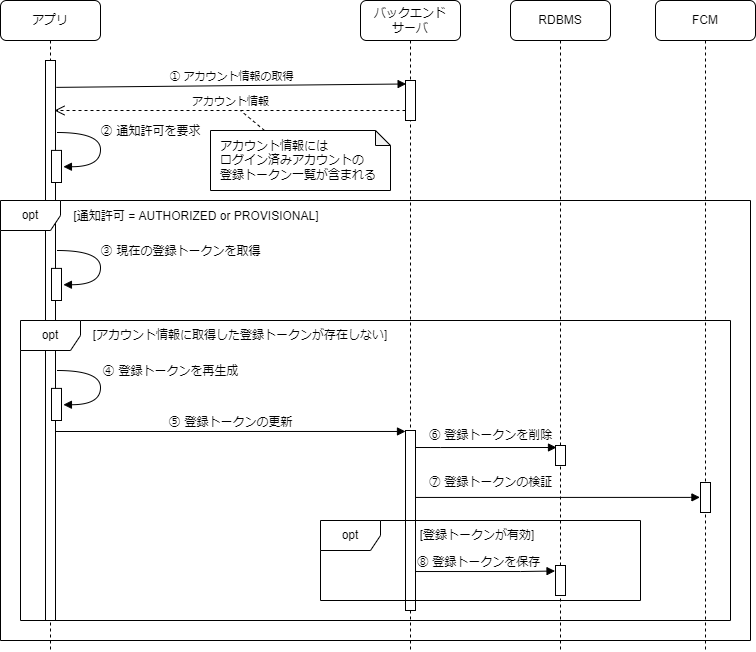

The diagram above was exported from draw.io. Its source (the exported page's mxGraphModel, read from the mxfile embedded in the PNG):
<mxGraphModel dx="716" dy="448" grid="1" gridSize="10" guides="1" tooltips="1" connect="1" arrows="1" fold="1" page="1" pageScale="1" pageWidth="1100" pageHeight="850" background="none" math="0" shadow="0">
  <root>
    <mxCell id="0" />
    <mxCell id="1" parent="0" />
    <mxCell id="7baba1c4bc27f4b0-8" value="アプリ" style="shape=umlLifeline;perimeter=lifelinePerimeter;whiteSpace=wrap;html=1;container=1;collapsible=0;recursiveResize=0;outlineConnect=0;rounded=1;shadow=0;comic=0;labelBackgroundColor=none;strokeWidth=1;fontFamily=Verdana;fontSize=12;align=center;" parent="1" vertex="1">
      <mxGeometry x="60" y="50" width="100" height="650" as="geometry" />
    </mxCell>
    <mxCell id="7baba1c4bc27f4b0-9" value="" style="html=1;points=[];perimeter=orthogonalPerimeter;rounded=0;shadow=0;comic=0;labelBackgroundColor=none;strokeWidth=1;fontFamily=Verdana;fontSize=12;align=center;" parent="7baba1c4bc27f4b0-8" vertex="1">
      <mxGeometry x="45" y="60" width="10" height="560" as="geometry" />
    </mxCell>
    <mxCell id="dxDKMW1-3bMW_QZJeYyO-1" value="" style="html=1;points=[];perimeter=orthogonalPerimeter;rounded=0;shadow=0;comic=0;labelBackgroundColor=none;strokeWidth=1;fontFamily=Verdana;fontSize=12;align=center;" parent="7baba1c4bc27f4b0-8" vertex="1">
      <mxGeometry x="51" y="149.9" width="10" height="32.1" as="geometry" />
    </mxCell>
    <mxCell id="dxDKMW1-3bMW_QZJeYyO-2" value="② 通知許可を要求" style="html=1;verticalAlign=bottom;endArrow=block;labelBackgroundColor=none;fontFamily=Verdana;fontSize=12;elbow=vertical;edgeStyle=orthogonalEdgeStyle;curved=1;exitX=1.038;exitY=0.345;exitPerimeter=0;entryX=1.192;entryY=0.509;entryDx=0;entryDy=0;entryPerimeter=0;" parent="7baba1c4bc27f4b0-8" target="dxDKMW1-3bMW_QZJeYyO-1" edge="1">
      <mxGeometry x="-0.1015" y="50" relative="1" as="geometry">
        <mxPoint x="56.38000000000011" y="132.00000000000003" as="sourcePoint" />
        <mxPoint x="130" y="172" as="targetPoint" />
        <Array as="points">
          <mxPoint x="100" y="132" />
          <mxPoint x="100" y="166" />
        </Array>
        <mxPoint as="offset" />
      </mxGeometry>
    </mxCell>
    <mxCell id="pz_4hjeH04sJsELu5sx5-13" value="opt" style="shape=umlFrame;whiteSpace=wrap;html=1;" parent="1" vertex="1">
      <mxGeometry x="80" y="370" width="710" height="300" as="geometry" />
    </mxCell>
    <mxCell id="pz_4hjeH04sJsELu5sx5-1" value="opt" style="shape=umlFrame;whiteSpace=wrap;html=1;" parent="1" vertex="1">
      <mxGeometry x="60" y="250" width="750" height="440" as="geometry" />
    </mxCell>
    <mxCell id="7baba1c4bc27f4b0-2" value="バックエンド&lt;br&gt;サーバ" style="shape=umlLifeline;perimeter=lifelinePerimeter;whiteSpace=wrap;html=1;container=1;collapsible=0;recursiveResize=0;outlineConnect=0;rounded=1;shadow=0;comic=0;labelBackgroundColor=none;strokeWidth=1;fontFamily=Verdana;fontSize=12;align=center;" parent="1" vertex="1">
      <mxGeometry x="420" y="50" width="100" height="650" as="geometry" />
    </mxCell>
    <mxCell id="7baba1c4bc27f4b0-10" value="" style="html=1;points=[];perimeter=orthogonalPerimeter;rounded=0;shadow=0;comic=0;labelBackgroundColor=none;strokeWidth=1;fontFamily=Verdana;fontSize=12;align=center;" parent="7baba1c4bc27f4b0-2" vertex="1">
      <mxGeometry x="45" y="430" width="10" height="180" as="geometry" />
    </mxCell>
    <mxCell id="pz_4hjeH04sJsELu5sx5-4" value="" style="html=1;points=[];perimeter=orthogonalPerimeter;" parent="7baba1c4bc27f4b0-2" vertex="1">
      <mxGeometry x="45" y="80" width="10" height="40" as="geometry" />
    </mxCell>
    <mxCell id="II5hosHXC70VjLKS09gE-7" value="opt" style="shape=umlFrame;whiteSpace=wrap;html=1;" vertex="1" parent="1">
      <mxGeometry x="380" y="570" width="320" height="80" as="geometry" />
    </mxCell>
    <mxCell id="7baba1c4bc27f4b0-11" value="⑤ 登録トークンの更新" style="html=1;verticalAlign=bottom;endArrow=block;entryX=0;entryY=0;labelBackgroundColor=none;fontFamily=Verdana;fontSize=12;edgeStyle=elbowEdgeStyle;elbow=vertical;" parent="1" edge="1">
      <mxGeometry relative="1" as="geometry">
        <mxPoint x="115" y="481" as="sourcePoint" />
        <mxPoint x="465" y="481.0000000000002" as="targetPoint" />
      </mxGeometry>
    </mxCell>
    <mxCell id="pz_4hjeH04sJsELu5sx5-2" value="[通知許可 = AUTHORIZED or PROVISIONAL]" style="text;html=1;strokeColor=none;fillColor=none;align=center;verticalAlign=middle;whiteSpace=wrap;rounded=0;" parent="1" vertex="1">
      <mxGeometry x="121" y="251" width="270" height="30" as="geometry" />
    </mxCell>
    <mxCell id="pz_4hjeH04sJsELu5sx5-5" value="① アカウント情報の取得" style="html=1;verticalAlign=bottom;endArrow=block;entryX=0.062;entryY=0.087;rounded=0;exitX=1.076;exitY=0.048;exitDx=0;exitDy=0;exitPerimeter=0;entryDx=0;entryDy=0;entryPerimeter=0;" parent="1" source="7baba1c4bc27f4b0-9" target="pz_4hjeH04sJsELu5sx5-4" edge="1">
      <mxGeometry relative="1" as="geometry">
        <mxPoint x="130" y="130" as="sourcePoint" />
        <mxPoint x="464" y="130.00000000000006" as="targetPoint" />
      </mxGeometry>
    </mxCell>
    <mxCell id="pz_4hjeH04sJsELu5sx5-6" value="アカウント情報" style="html=1;verticalAlign=bottom;endArrow=open;dashed=1;endSize=8;exitX=0;exitY=0.95;rounded=0;entryX=0.9;entryY=0.2;entryDx=0;entryDy=0;entryPerimeter=0;" parent="1" edge="1">
      <mxGeometry relative="1" as="geometry">
        <mxPoint x="114.00000000000011" y="160" as="targetPoint" />
        <mxPoint x="465" y="160" as="sourcePoint" />
      </mxGeometry>
    </mxCell>
    <mxCell id="pz_4hjeH04sJsELu5sx5-11" value="" style="html=1;points=[];perimeter=orthogonalPerimeter;rounded=0;shadow=0;comic=0;labelBackgroundColor=none;strokeWidth=1;fontFamily=Verdana;fontSize=12;align=center;" parent="1" vertex="1">
      <mxGeometry x="111" y="317.9" width="10" height="32.1" as="geometry" />
    </mxCell>
    <mxCell id="pz_4hjeH04sJsELu5sx5-12" value="③ 現在の登録トークンを取得" style="html=1;verticalAlign=bottom;endArrow=block;labelBackgroundColor=none;fontFamily=Verdana;fontSize=12;elbow=vertical;edgeStyle=orthogonalEdgeStyle;curved=1;exitX=1.038;exitY=0.345;exitPerimeter=0;entryX=1.192;entryY=0.509;entryDx=0;entryDy=0;entryPerimeter=0;" parent="1" target="pz_4hjeH04sJsELu5sx5-11" edge="1">
      <mxGeometry x="-0.0667" y="80" relative="1" as="geometry">
        <mxPoint x="116.38000000000011" y="300" as="sourcePoint" />
        <mxPoint x="130" y="260" as="targetPoint" />
        <Array as="points">
          <mxPoint x="160" y="300" />
          <mxPoint x="160" y="334" />
        </Array>
        <mxPoint as="offset" />
      </mxGeometry>
    </mxCell>
    <mxCell id="pz_4hjeH04sJsELu5sx5-15" value="[アカウント情報に取得した登録トークンが存在しない]" style="text;html=1;strokeColor=none;fillColor=none;align=center;verticalAlign=middle;whiteSpace=wrap;rounded=0;" parent="1" vertex="1">
      <mxGeometry x="150" y="370" width="300" height="30" as="geometry" />
    </mxCell>
    <mxCell id="pz_4hjeH04sJsELu5sx5-16" value="" style="html=1;points=[];perimeter=orthogonalPerimeter;rounded=0;shadow=0;comic=0;labelBackgroundColor=none;strokeWidth=1;fontFamily=Verdana;fontSize=12;align=center;" parent="1" vertex="1">
      <mxGeometry x="111" y="437.9" width="10" height="32.1" as="geometry" />
    </mxCell>
    <mxCell id="pz_4hjeH04sJsELu5sx5-17" value="④ 登録トークンを再生成" style="html=1;verticalAlign=bottom;endArrow=block;labelBackgroundColor=none;fontFamily=Verdana;fontSize=12;elbow=vertical;edgeStyle=orthogonalEdgeStyle;curved=1;exitX=1.038;exitY=0.345;exitPerimeter=0;entryX=1.192;entryY=0.509;entryDx=0;entryDy=0;entryPerimeter=0;" parent="1" target="pz_4hjeH04sJsELu5sx5-16" edge="1">
      <mxGeometry x="-0.0667" y="70" relative="1" as="geometry">
        <mxPoint x="116.38000000000011" y="420" as="sourcePoint" />
        <mxPoint x="130" y="380" as="targetPoint" />
        <Array as="points">
          <mxPoint x="160" y="420" />
          <mxPoint x="160" y="454" />
        </Array>
        <mxPoint as="offset" />
      </mxGeometry>
    </mxCell>
    <mxCell id="D6lD8eqHGrulZdDwVZGw-2" style="rounded=0;orthogonalLoop=1;jettySize=auto;html=1;fontSize=12;dashed=1;endArrow=none;endFill=0;" parent="1" source="D6lD8eqHGrulZdDwVZGw-1" edge="1">
      <mxGeometry relative="1" as="geometry">
        <mxPoint x="300" y="160" as="targetPoint" />
      </mxGeometry>
    </mxCell>
    <mxCell id="D6lD8eqHGrulZdDwVZGw-1" value="アカウント情報には&lt;br style=&quot;font-size: 12px;&quot;&gt;ログイン済みアカウントの&lt;br style=&quot;font-size: 12px;&quot;&gt;登録トークン一覧が含まれる" style="shape=note;whiteSpace=wrap;html=1;backgroundOutline=1;darkOpacity=0.05;fontSize=12;size=15;align=left;spacingTop=0;spacingLeft=8;" parent="1" vertex="1">
      <mxGeometry x="270" y="180" width="180" height="60" as="geometry" />
    </mxCell>
    <mxCell id="II5hosHXC70VjLKS09gE-4" value="⑦ 登録トークンの検証" style="edgeStyle=orthogonalEdgeStyle;rounded=0;orthogonalLoop=1;jettySize=auto;html=1;endArrow=block;endFill=1;fontSize=12;entryX=-0.056;entryY=0.495;entryDx=0;entryDy=0;entryPerimeter=0;" edge="1" parent="1" target="II5hosHXC70VjLKS09gE-3">
      <mxGeometry x="-0.4726" y="15" relative="1" as="geometry">
        <mxPoint x="475" y="546.9411764705881" as="sourcePoint" />
        <mxPoint x="656" y="542" as="targetPoint" />
        <Array as="points">
          <mxPoint x="750" y="547" />
        </Array>
        <mxPoint as="offset" />
      </mxGeometry>
    </mxCell>
    <mxCell id="II5hosHXC70VjLKS09gE-8" value="[登録トークンが有効]" style="text;html=1;strokeColor=none;fillColor=none;align=center;verticalAlign=middle;whiteSpace=wrap;rounded=0;" vertex="1" parent="1">
      <mxGeometry x="472" y="570" width="130" height="30" as="geometry" />
    </mxCell>
    <mxCell id="II5hosHXC70VjLKS09gE-11" value="⑧ 登録トークンを保存" style="edgeStyle=orthogonalEdgeStyle;rounded=0;orthogonalLoop=1;jettySize=auto;html=1;fontSize=12;endArrow=block;endFill=1;entryX=-0.047;entryY=0.184;entryDx=0;entryDy=0;entryPerimeter=0;" edge="1" parent="1" target="II5hosHXC70VjLKS09gE-6">
      <mxGeometry x="-0.071" y="9" relative="1" as="geometry">
        <mxPoint x="475" y="618.0000000000002" as="sourcePoint" />
        <mxPoint x="600" y="607" as="targetPoint" />
        <Array as="points">
          <mxPoint x="475" y="621" />
          <mxPoint x="580" y="621" />
        </Array>
        <mxPoint as="offset" />
      </mxGeometry>
    </mxCell>
    <mxCell id="II5hosHXC70VjLKS09gE-13" value="⑥ 登録トークンを削除" style="edgeStyle=orthogonalEdgeStyle;rounded=0;orthogonalLoop=1;jettySize=auto;html=1;fontSize=12;endArrow=block;endFill=1;" edge="1" parent="1">
      <mxGeometry x="0.0648" y="12" relative="1" as="geometry">
        <mxPoint x="475" y="497" as="sourcePoint" />
        <mxPoint x="616" y="497" as="targetPoint" />
        <Array as="points">
          <mxPoint x="500" y="497" />
          <mxPoint x="500" y="497" />
        </Array>
        <mxPoint as="offset" />
      </mxGeometry>
    </mxCell>
    <mxCell id="II5hosHXC70VjLKS09gE-1" value="FCM" style="shape=umlLifeline;perimeter=lifelinePerimeter;whiteSpace=wrap;html=1;container=1;collapsible=0;recursiveResize=0;outlineConnect=0;rounded=1;" vertex="1" parent="1">
      <mxGeometry x="715" y="50" width="100" height="650" as="geometry" />
    </mxCell>
    <mxCell id="II5hosHXC70VjLKS09gE-3" value="" style="html=1;points=[];perimeter=orthogonalPerimeter;rounded=0;" vertex="1" parent="II5hosHXC70VjLKS09gE-1">
      <mxGeometry x="45" y="482" width="10" height="30" as="geometry" />
    </mxCell>
    <mxCell id="II5hosHXC70VjLKS09gE-5" value="RDBMS" style="shape=umlLifeline;perimeter=lifelinePerimeter;whiteSpace=wrap;html=1;container=1;collapsible=0;recursiveResize=0;outlineConnect=0;rounded=1;" vertex="1" parent="1">
      <mxGeometry x="570" y="50" width="100" height="650" as="geometry" />
    </mxCell>
    <mxCell id="II5hosHXC70VjLKS09gE-6" value="" style="html=1;points=[];perimeter=orthogonalPerimeter;rounded=0;" vertex="1" parent="II5hosHXC70VjLKS09gE-5">
      <mxGeometry x="45" y="565" width="10" height="30" as="geometry" />
    </mxCell>
    <mxCell id="II5hosHXC70VjLKS09gE-12" value="" style="html=1;points=[];perimeter=orthogonalPerimeter;rounded=0;fontSize=12;" vertex="1" parent="1">
      <mxGeometry x="615" y="495" width="10" height="20" as="geometry" />
    </mxCell>
  </root>
</mxGraphModel>